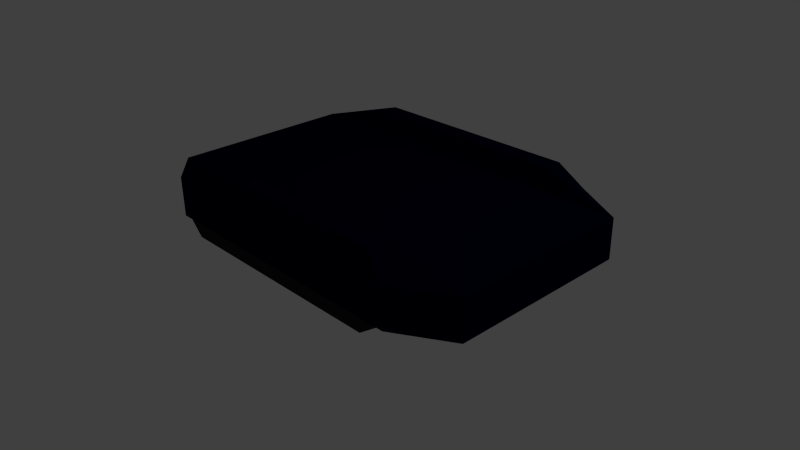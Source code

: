 # Source: body.blend  (saved by Blender 2.70.0; exported with 4.5.12 LTS)
import bpy
from mathutils import Matrix  # noqa: F401  (used for matrix-valued properties, if any)

bpy.ops.wm.read_factory_settings(use_empty=True)
scene = bpy.context.scene
scene.name = 'Scene'

# ---- collections
col_collection_1 = bpy.data.collections.new('Collection 1'); scene.collection.children.link(col_collection_1)

# ---- materials (node trees are filled in below, after node groups)
mat_material_001 = bpy.data.materials.new('Material.001')
mat_material_001.alpha_threshold = 0.0
mat_material_001.use_transparent_shadow = False
mat_material_001.roughness = 0.5
mat_material_001.line_color = (0.0, 0.0, 0.0, 1.0)
mat_treads = bpy.data.materials.new('treads')
mat_treads.alpha_threshold = 0.0
mat_treads.use_transparent_shadow = False
mat_treads.diffuse_color = (0.01739, 0.01739, 0.01739, 1.0)
mat_treads.roughness = 0.5
mat_treads.line_color = (0.0, 0.0, 0.0, 1.0)
mat_tank_001 = bpy.data.materials.new('tank.001')
mat_tank_001.alpha_threshold = 0.0
mat_tank_001.use_transparent_shadow = False
mat_tank_001.diffuse_color = (0.0, 0.001136, 0.01599, 1.0)
mat_tank_001.roughness = 0.5
mat_tank_001.line_color = (0.0, 0.0, 0.0, 1.0)

# ---- material node trees

# ---- world
world_world = bpy.data.worlds.new('World'); scene.world = world_world
world_world.color = (0.05088, 0.05088, 0.05088)
world_world.use_sun_shadow = False
world_world.sun_shadow_jitter_overblur = 0.0
world_world.cycles.sampling_method = 'MANUAL'
world_world.cycles.sample_map_resolution = 256

# ---- cameras
cam_camera = bpy.data.cameras.new('Camera')
cam_camera.clip_end = 100.0
cam_camera.lens = 35.0
cam_camera.sensor_width = 32.0
cam_camera.sensor_height = 18.0
cam_camera.ortho_scale = 7.314
cam_camera.dof.focus_distance = 0.0
cam_camera.dof.aperture_fstop = 128.0

# ---- lights
light_lamp = bpy.data.lights.new('Lamp', 'POINT')
light_lamp.transmission_factor = 0.0
light_lamp.cutoff_distance = 30.0
light_lamp.energy = 100.0
light_lamp.shadow_buffer_clip_start = 1.001
light_lamp.shadow_soft_size = 0.1
light_lamp.shadow_maximum_resolution = 0.006
light_lamp.use_absolute_resolution = True
light_lamp.cycles.use_multiple_importance_sampling = False

# ---- meshes
me_cube_002 = bpy.data.meshes.new('Cube.002')
me_cube_002.from_pydata([(-0.793, -1.0, 0.507), (0.7125, -1.0, 0.507), (-0.793, -1.0, 1.0), (0.7125, -1.0, 1.0), (-1.0, 0.0, 1.0), (-1.0, 0.0, 0.507), (1.0, 0.0, 1.0), (1.0, 0.0, 0.507), (-1.0, -0.7473, 0.507), (1.0, -0.7473, 1.0), (-1.0, -0.7473, 1.0), (1.0, -0.7473, 0.507), (-1.0, -0.7473, 1.0), (-0.5827, -0.9473, 1.254), (0.5827, -0.9473, 1.254), (0.5827, -0.8, 1.254), (-0.5827, -0.8, 1.254), (-0.7794, -0.9749, 0.5069), (0.6796, -0.9749, 0.5069), (-0.8055, -0.7724, 0.5069), (0.6719, -0.7724, 0.5069), (-0.6866, -0.9749, 0.2951), (0.5496, -0.9749, 0.2951), (-0.7126, -0.7724, 0.2951), (0.5418, -0.7724, 0.2951)], [(10, 12)], [(9, 3, 1, 11), (3, 2, 0, 1), (10, 4, 5, 8), (8, 5, 7, 11), (9, 6, 4, 10), (6, 9, 11, 7), (2, 10, 8, 0), (8, 11, 20, 19), (9, 10, 16, 15), (14, 15, 16, 13), (10, 2, 13, 16), (2, 3, 14, 13), (3, 9, 15, 14), (19, 20, 24, 23), (11, 1, 18, 20), (1, 0, 17, 18), (0, 8, 19, 17), (21, 23, 24, 22), (20, 18, 22, 24), (18, 17, 21, 22), (17, 19, 23, 21)])
me_cube_002.polygons.foreach_set('material_index', [2, 2, 2, 2, 2, 2, 2, 2, 2, 2, 2, 2, 2, 1, 2, 2, 2, 1, 1, 1, 1])
me_cube_002.materials.append(mat_material_001)
me_cube_002.materials.append(mat_treads)
me_cube_002.materials.append(mat_tank_001)
me_cube_002.use_remesh_preserve_volume = False
me_cube_002.use_remesh_preserve_attributes = False
me_cube_002.use_mirror_vertex_groups = False
me_cube_002.update()

# ---- objects
ob_cube_001 = bpy.data.objects.new('Cube.001', me_cube_002)
ob_lamp = bpy.data.objects.new('Lamp', light_lamp)
ob_camera = bpy.data.objects.new('Camera', cam_camera)

# ---- transforms, parenting, visibility, modifiers, constraints
ob_cube_001.location = (0.144, 0.06579, -0.09356)
ob_cube_001.scale = (2.501, 1.655, 1.086)
ob_cube_001.lineart.crease_threshold = 0.0
_m = ob_cube_001.modifiers.new('Mirror', 'MIRROR')
_m.use_axis = (False, True, False)
ob_lamp.location = (4.076, 1.005, 5.904)
ob_lamp.rotation_euler = (0.6503, 0.05522, 1.866)
ob_lamp.lock_rotations_4d = False
ob_lamp.empty_display_type = 'ARROWS'
ob_lamp.color = (0.0, 0.0, 0.0, 0.0)
ob_lamp.lineart.crease_threshold = 0.0
ob_camera.location = (7.481, -6.508, 5.344)
ob_camera.rotation_euler = (1.109, 0.01082, 0.8149)
ob_camera.lock_rotations_4d = False
ob_camera.empty_display_type = 'ARROWS'
ob_camera.color = (0.0, 0.0, 0.0, 0.0)
ob_camera.display_type = 'WIRE'
ob_camera.lineart.crease_threshold = 0.0

# ---- collection membership
col_collection_1.objects.link(ob_cube_001)
col_collection_1.objects.link(ob_lamp)
col_collection_1.objects.link(ob_camera)

# ---- scene / render settings (as saved in the file)
scene.camera = ob_camera
scene.frame_start = 1; scene.frame_end = 250; scene.frame_set(1)
scene.render.engine = 'BLENDER_EEVEE_NEXT'
scene.render.resolution_percentage = 50
scene.render.dither_intensity = 0.0
scene.cycles.use_denoising = False
scene.cycles.samples = 10
scene.cycles.sampling_pattern = 'TABULATED_SOBOL'
scene.cycles.light_sampling_threshold = 0.0
scene.cycles.use_adaptive_sampling = False
scene.cycles.use_light_tree = False
scene.cycles.blur_glossy = 0.0
scene.cycles.volume_bounces = 1
scene.cycles.pixel_filter_type = 'GAUSSIAN'
scene.cycles.sample_clamp_indirect = 0.0
scene.view_settings.view_transform = 'Standard'
bpy.context.view_layer.update()

